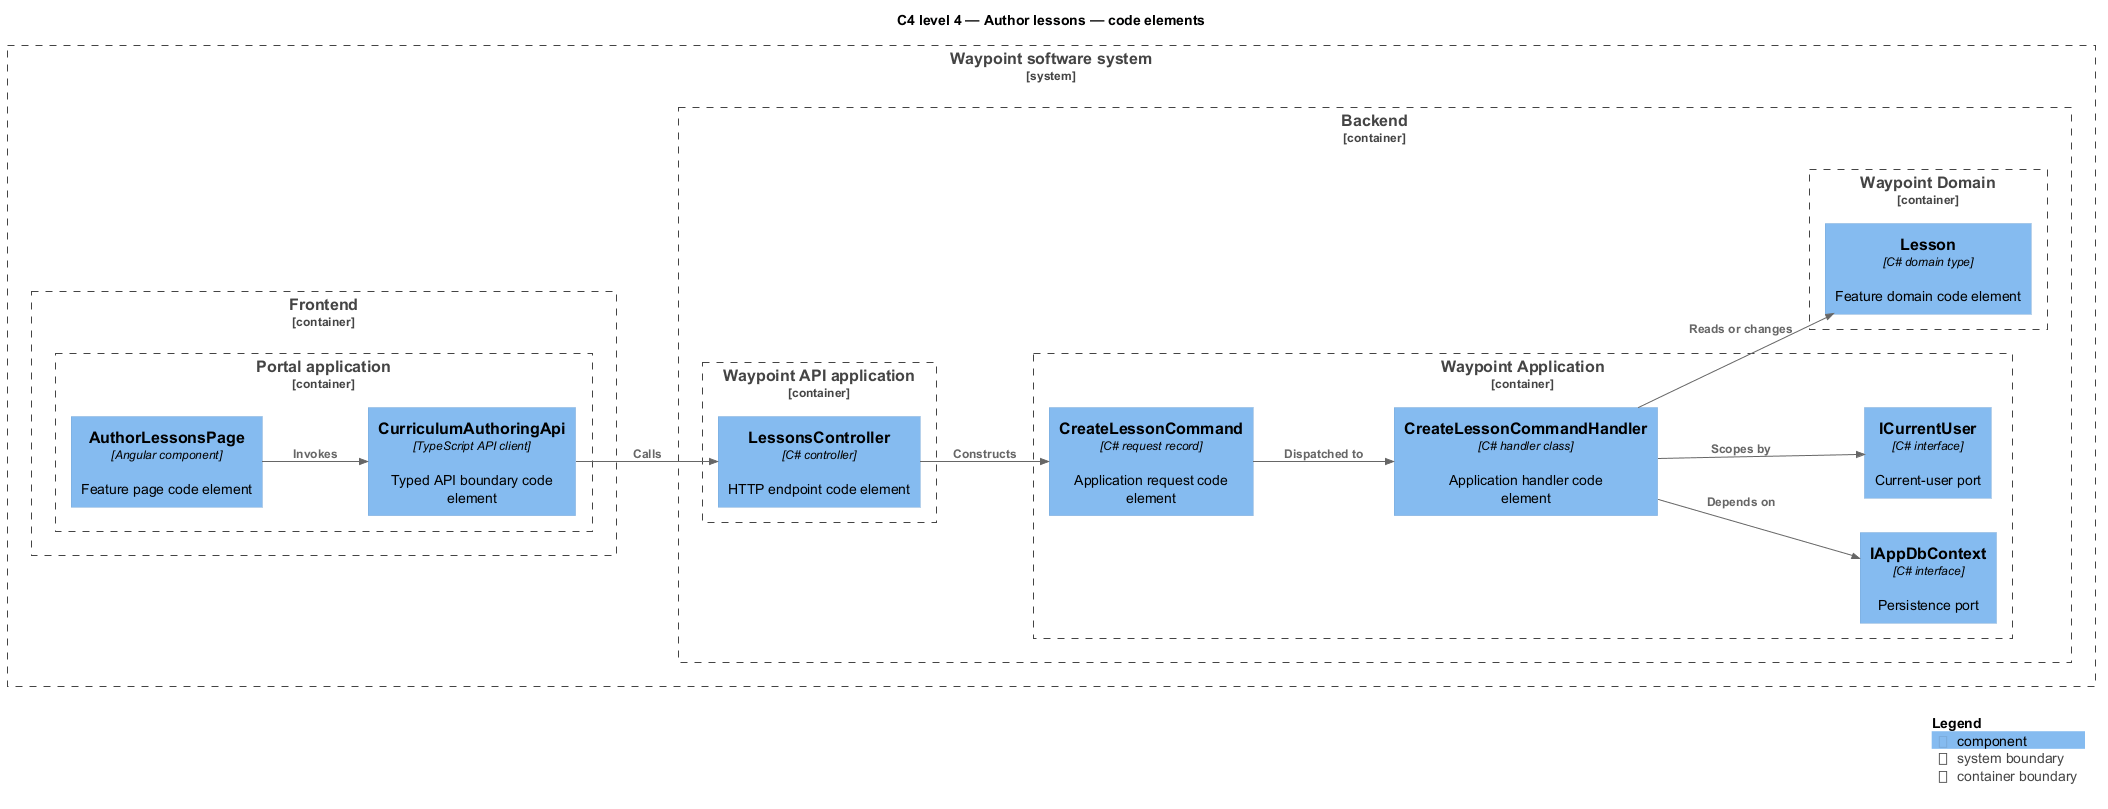

The diagram above was rendered by PlantUML. Its source (embedded in the PNG):
@startuml
!include <C4/C4_Component>
LAYOUT_LEFT_RIGHT()
title C4 level 4 — Author lessons — code elements
System_Boundary(waypoint, "Waypoint software system") {
  Container_Boundary(frontend, "Frontend") {
    Container_Boundary(frontend_app, "Portal application") {
      Component(page, "AuthorLessonsPage", "Angular component", "Feature page code element")
      Component(client, "CurriculumAuthoringApi", "TypeScript API client", "Typed API boundary code element")
    }
  }
  Container_Boundary(backend, "Backend") {
    Container_Boundary(api_app, "Waypoint API application") {
      Component(controller, "LessonsController", "C# controller", "HTTP endpoint code element")
    }
    Container_Boundary(application, "Waypoint Application") {
      Component(request, "CreateLessonCommand", "C# request record", "Application request code element")
      Component(handler, "CreateLessonCommandHandler", "C# handler class", "Application handler code element")
      Component(dbport, "IAppDbContext", "C# interface", "Persistence port")
      Component(current, "ICurrentUser", "C# interface", "Current-user port")
    }
    Container_Boundary(domain, "Waypoint Domain") {
      Component(entity, "Lesson", "C# domain type", "Feature domain code element")
    }
  }
}
Rel(page, client, "Invokes")
Rel(client, controller, "Calls")
Rel(controller, request, "Constructs")
Rel(request, handler, "Dispatched to")
Rel(handler, dbport, "Depends on")
Rel(handler, current, "Scopes by")
Rel(handler, entity, "Reads or changes")
SHOW_LEGEND()
@enduml